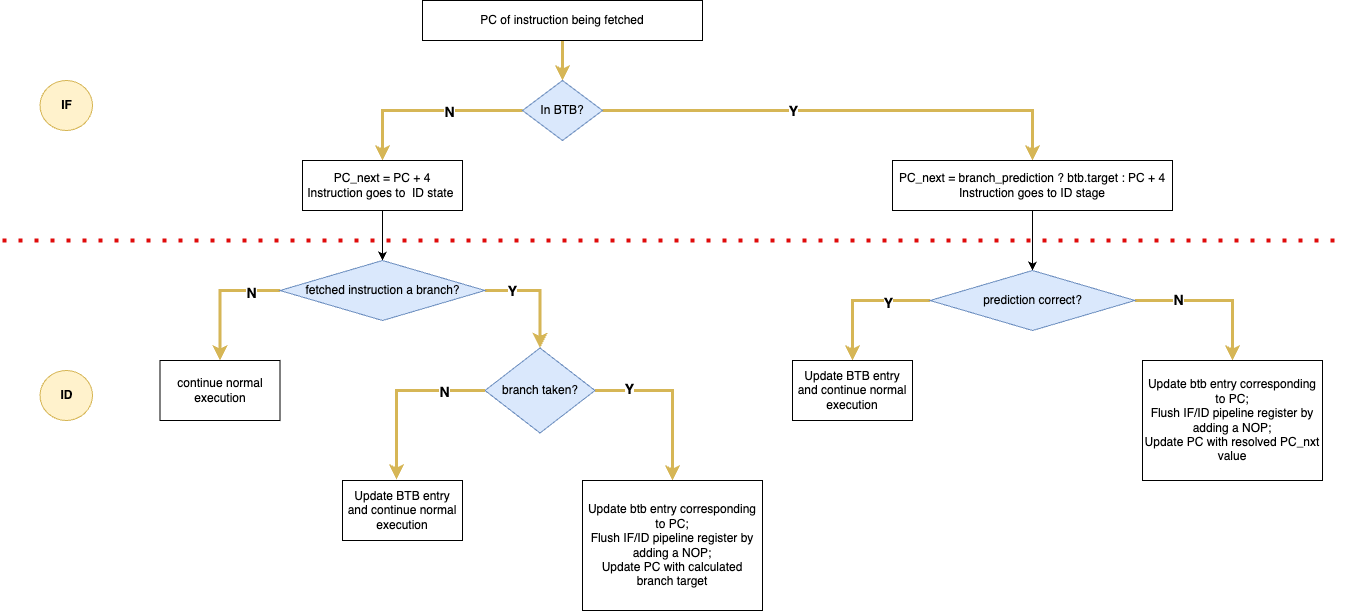

The diagram above was exported from draw.io. Its source (the exported page's mxGraphModel, read from the mxfile embedded in the PNG):
<mxGraphModel dx="1376" dy="249" grid="1" gridSize="10" guides="1" tooltips="1" connect="1" arrows="1" fold="1" page="0" pageScale="1" pageWidth="827" pageHeight="1169" math="0" shadow="0">
  <root>
    <mxCell id="0" />
    <mxCell id="1" parent="0" />
    <mxCell id="TFEVHNmQDJ-2zwP0eNp4-36" style="edgeStyle=orthogonalEdgeStyle;rounded=0;orthogonalLoop=1;jettySize=auto;html=1;entryX=0.5;entryY=0;entryDx=0;entryDy=0;fillColor=#fff2cc;strokeColor=#d6b656;strokeWidth=3;" parent="1" source="TFEVHNmQDJ-2zwP0eNp4-34" target="TFEVHNmQDJ-2zwP0eNp4-35" edge="1">
      <mxGeometry relative="1" as="geometry" />
    </mxCell>
    <mxCell id="TFEVHNmQDJ-2zwP0eNp4-34" value="PC of instruction being fetched" style="rounded=0;whiteSpace=wrap;html=1;" parent="1" vertex="1">
      <mxGeometry x="140" y="600" width="280" height="40" as="geometry" />
    </mxCell>
    <mxCell id="TFEVHNmQDJ-2zwP0eNp4-40" style="edgeStyle=orthogonalEdgeStyle;rounded=0;orthogonalLoop=1;jettySize=auto;html=1;exitX=0;exitY=0.5;exitDx=0;exitDy=0;entryX=0.5;entryY=0;entryDx=0;entryDy=0;fillColor=#fff2cc;strokeColor=#d6b656;strokeWidth=3;" parent="1" source="TFEVHNmQDJ-2zwP0eNp4-35" target="TFEVHNmQDJ-2zwP0eNp4-38" edge="1">
      <mxGeometry relative="1" as="geometry" />
    </mxCell>
    <mxCell id="EUmPWOKBNTS7WG_nW38w-5" value="&lt;b&gt;&lt;font style=&quot;font-size: 14px;&quot;&gt;N&lt;/font&gt;&lt;/b&gt;" style="edgeLabel;html=1;align=center;verticalAlign=middle;resizable=0;points=[];" vertex="1" connectable="0" parent="TFEVHNmQDJ-2zwP0eNp4-40">
      <mxGeometry x="-0.2211" y="1" relative="1" as="geometry">
        <mxPoint as="offset" />
      </mxGeometry>
    </mxCell>
    <mxCell id="TFEVHNmQDJ-2zwP0eNp4-41" style="edgeStyle=orthogonalEdgeStyle;rounded=0;orthogonalLoop=1;jettySize=auto;html=1;exitX=1;exitY=0.5;exitDx=0;exitDy=0;entryX=0.5;entryY=0;entryDx=0;entryDy=0;fillColor=#fff2cc;strokeColor=#d6b656;strokeWidth=3;" parent="1" source="TFEVHNmQDJ-2zwP0eNp4-35" target="TFEVHNmQDJ-2zwP0eNp4-39" edge="1">
      <mxGeometry relative="1" as="geometry" />
    </mxCell>
    <mxCell id="EUmPWOKBNTS7WG_nW38w-4" value="&lt;font style=&quot;font-size: 14px;&quot;&gt;&lt;b&gt;Y&lt;/b&gt;&lt;/font&gt;" style="edgeLabel;html=1;align=center;verticalAlign=middle;resizable=0;points=[];" vertex="1" connectable="0" parent="TFEVHNmQDJ-2zwP0eNp4-41">
      <mxGeometry x="-0.1812" y="2" relative="1" as="geometry">
        <mxPoint x="-7" y="2" as="offset" />
      </mxGeometry>
    </mxCell>
    <mxCell id="TFEVHNmQDJ-2zwP0eNp4-35" value="In BTB?" style="rhombus;whiteSpace=wrap;html=1;fillColor=#dae8fc;strokeColor=#6c8ebf;" parent="1" vertex="1">
      <mxGeometry x="240" y="680" width="80" height="60" as="geometry" />
    </mxCell>
    <mxCell id="TFEVHNmQDJ-2zwP0eNp4-43" value="" style="edgeStyle=orthogonalEdgeStyle;rounded=0;orthogonalLoop=1;jettySize=auto;html=1;" parent="1" source="TFEVHNmQDJ-2zwP0eNp4-38" target="TFEVHNmQDJ-2zwP0eNp4-42" edge="1">
      <mxGeometry relative="1" as="geometry" />
    </mxCell>
    <mxCell id="TFEVHNmQDJ-2zwP0eNp4-38" value="PC_next = PC + 4&lt;div&gt;Instruction goes to&amp;nbsp; ID state&amp;nbsp;&lt;/div&gt;" style="rounded=0;whiteSpace=wrap;html=1;" parent="1" vertex="1">
      <mxGeometry x="20" y="760" width="160" height="50" as="geometry" />
    </mxCell>
    <mxCell id="TFEVHNmQDJ-2zwP0eNp4-45" value="" style="edgeStyle=orthogonalEdgeStyle;rounded=0;orthogonalLoop=1;jettySize=auto;html=1;" parent="1" source="TFEVHNmQDJ-2zwP0eNp4-39" target="TFEVHNmQDJ-2zwP0eNp4-44" edge="1">
      <mxGeometry relative="1" as="geometry" />
    </mxCell>
    <mxCell id="TFEVHNmQDJ-2zwP0eNp4-39" value="PC_next = branch_prediction ? btb.target : PC + 4&lt;div&gt;Instruction goes to ID stage&lt;/div&gt;" style="rounded=0;whiteSpace=wrap;html=1;" parent="1" vertex="1">
      <mxGeometry x="610" y="760" width="280" height="50" as="geometry" />
    </mxCell>
    <mxCell id="TFEVHNmQDJ-2zwP0eNp4-53" style="edgeStyle=orthogonalEdgeStyle;rounded=0;orthogonalLoop=1;jettySize=auto;html=1;exitX=1;exitY=0.5;exitDx=0;exitDy=0;entryX=0.5;entryY=0;entryDx=0;entryDy=0;fillColor=#fff2cc;strokeColor=#d6b656;strokeWidth=3;" parent="1" source="TFEVHNmQDJ-2zwP0eNp4-42" target="TFEVHNmQDJ-2zwP0eNp4-52" edge="1">
      <mxGeometry relative="1" as="geometry" />
    </mxCell>
    <mxCell id="TFEVHNmQDJ-2zwP0eNp4-62" value="&lt;b&gt;&lt;font style=&quot;font-size: 14px;&quot;&gt;Y&lt;/font&gt;&lt;/b&gt;" style="edgeLabel;html=1;align=center;verticalAlign=middle;resizable=0;points=[];" parent="TFEVHNmQDJ-2zwP0eNp4-53" vertex="1" connectable="0">
      <mxGeometry x="-0.5245" relative="1" as="geometry">
        <mxPoint as="offset" />
      </mxGeometry>
    </mxCell>
    <mxCell id="TFEVHNmQDJ-2zwP0eNp4-60" style="edgeStyle=orthogonalEdgeStyle;rounded=0;orthogonalLoop=1;jettySize=auto;html=1;exitX=0;exitY=0.5;exitDx=0;exitDy=0;fillColor=#fff2cc;strokeColor=#d6b656;strokeWidth=3;" parent="1" source="TFEVHNmQDJ-2zwP0eNp4-42" target="TFEVHNmQDJ-2zwP0eNp4-46" edge="1">
      <mxGeometry relative="1" as="geometry" />
    </mxCell>
    <mxCell id="TFEVHNmQDJ-2zwP0eNp4-61" value="&lt;font style=&quot;font-size: 14px;&quot;&gt;&lt;b&gt;N&lt;/b&gt;&lt;/font&gt;" style="edgeLabel;html=1;align=center;verticalAlign=middle;resizable=0;points=[];" parent="TFEVHNmQDJ-2zwP0eNp4-60" vertex="1" connectable="0">
      <mxGeometry x="-0.5418" y="2" relative="1" as="geometry">
        <mxPoint x="1" as="offset" />
      </mxGeometry>
    </mxCell>
    <mxCell id="TFEVHNmQDJ-2zwP0eNp4-42" value="fetched instruction a branch?" style="rhombus;whiteSpace=wrap;html=1;fillColor=#dae8fc;strokeColor=#6c8ebf;" parent="1" vertex="1">
      <mxGeometry x="-2.5" y="860" width="205" height="60" as="geometry" />
    </mxCell>
    <mxCell id="TFEVHNmQDJ-2zwP0eNp4-68" style="edgeStyle=orthogonalEdgeStyle;rounded=0;orthogonalLoop=1;jettySize=auto;html=1;exitX=0;exitY=0.5;exitDx=0;exitDy=0;entryX=0.5;entryY=0;entryDx=0;entryDy=0;strokeWidth=3;fillColor=#fff2cc;strokeColor=#d6b656;" parent="1" source="TFEVHNmQDJ-2zwP0eNp4-44" target="TFEVHNmQDJ-2zwP0eNp4-67" edge="1">
      <mxGeometry relative="1" as="geometry" />
    </mxCell>
    <mxCell id="EUmPWOKBNTS7WG_nW38w-1" value="&lt;b&gt;&lt;font style=&quot;font-size: 14px;&quot;&gt;Y&lt;/font&gt;&lt;/b&gt;" style="edgeLabel;html=1;align=center;verticalAlign=middle;resizable=0;points=[];" vertex="1" connectable="0" parent="TFEVHNmQDJ-2zwP0eNp4-68">
      <mxGeometry x="-0.3891" y="2" relative="1" as="geometry">
        <mxPoint as="offset" />
      </mxGeometry>
    </mxCell>
    <mxCell id="TFEVHNmQDJ-2zwP0eNp4-70" style="edgeStyle=orthogonalEdgeStyle;rounded=0;orthogonalLoop=1;jettySize=auto;html=1;exitX=1;exitY=0.5;exitDx=0;exitDy=0;entryX=0.5;entryY=0;entryDx=0;entryDy=0;strokeWidth=3;fillColor=#fff2cc;strokeColor=#d6b656;" parent="1" source="TFEVHNmQDJ-2zwP0eNp4-44" target="TFEVHNmQDJ-2zwP0eNp4-76" edge="1">
      <mxGeometry relative="1" as="geometry">
        <mxPoint x="950" y="960" as="targetPoint" />
      </mxGeometry>
    </mxCell>
    <mxCell id="EUmPWOKBNTS7WG_nW38w-2" value="&lt;font style=&quot;font-size: 14px;&quot;&gt;&lt;b&gt;N&lt;/b&gt;&lt;/font&gt;" style="edgeLabel;html=1;align=center;verticalAlign=middle;resizable=0;points=[];" vertex="1" connectable="0" parent="TFEVHNmQDJ-2zwP0eNp4-70">
      <mxGeometry x="-0.454" y="1" relative="1" as="geometry">
        <mxPoint as="offset" />
      </mxGeometry>
    </mxCell>
    <mxCell id="TFEVHNmQDJ-2zwP0eNp4-44" value="prediction correct?" style="rhombus;whiteSpace=wrap;html=1;fillColor=#dae8fc;strokeColor=#6c8ebf;" parent="1" vertex="1">
      <mxGeometry x="647.5" y="870" width="205" height="60" as="geometry" />
    </mxCell>
    <mxCell id="TFEVHNmQDJ-2zwP0eNp4-46" value="continue normal execution" style="rounded=0;whiteSpace=wrap;html=1;" parent="1" vertex="1">
      <mxGeometry x="-122.5" y="960" width="120" height="60" as="geometry" />
    </mxCell>
    <mxCell id="TFEVHNmQDJ-2zwP0eNp4-59" style="edgeStyle=orthogonalEdgeStyle;rounded=0;orthogonalLoop=1;jettySize=auto;html=1;exitX=1;exitY=0.5;exitDx=0;exitDy=0;entryX=0.5;entryY=0;entryDx=0;entryDy=0;fillColor=#fff2cc;strokeColor=#d6b656;strokeWidth=3;" parent="1" source="TFEVHNmQDJ-2zwP0eNp4-52" target="TFEVHNmQDJ-2zwP0eNp4-57" edge="1">
      <mxGeometry relative="1" as="geometry" />
    </mxCell>
    <mxCell id="TFEVHNmQDJ-2zwP0eNp4-66" value="&lt;b&gt;&lt;font style=&quot;font-size: 14px;&quot;&gt;Y&lt;/font&gt;&lt;/b&gt;" style="edgeLabel;html=1;align=center;verticalAlign=middle;resizable=0;points=[];" parent="TFEVHNmQDJ-2zwP0eNp4-59" vertex="1" connectable="0">
      <mxGeometry x="-0.6" y="2" relative="1" as="geometry">
        <mxPoint as="offset" />
      </mxGeometry>
    </mxCell>
    <mxCell id="TFEVHNmQDJ-2zwP0eNp4-52" value="branch taken?" style="rhombus;whiteSpace=wrap;html=1;fillColor=#dae8fc;strokeColor=#6c8ebf;" parent="1" vertex="1">
      <mxGeometry x="202.5" y="947.5" width="110" height="85" as="geometry" />
    </mxCell>
    <mxCell id="TFEVHNmQDJ-2zwP0eNp4-55" value="&lt;div&gt;Update BTB entry and&amp;nbsp;&lt;span style=&quot;background-color: transparent; color: light-dark(rgb(0, 0, 0), rgb(255, 255, 255));&quot;&gt;continue normal execution&lt;/span&gt;&lt;/div&gt;" style="rounded=0;whiteSpace=wrap;html=1;" parent="1" vertex="1">
      <mxGeometry x="60" y="1080" width="120" height="60" as="geometry" />
    </mxCell>
    <mxCell id="TFEVHNmQDJ-2zwP0eNp4-57" value="&lt;div&gt;Update btb entry corresponding to PC;&lt;/div&gt;&lt;div&gt;Flush IF/ID pipeline register by adding a NOP;&lt;/div&gt;&lt;div&gt;Update PC with calculated branch target&lt;/div&gt;" style="rounded=0;whiteSpace=wrap;html=1;" parent="1" vertex="1">
      <mxGeometry x="300" y="1080" width="180" height="130" as="geometry" />
    </mxCell>
    <mxCell id="TFEVHNmQDJ-2zwP0eNp4-58" style="edgeStyle=orthogonalEdgeStyle;rounded=0;orthogonalLoop=1;jettySize=auto;html=1;exitX=0;exitY=0.5;exitDx=0;exitDy=0;entryX=0.45;entryY=-0.017;entryDx=0;entryDy=0;entryPerimeter=0;fillColor=#fff2cc;strokeColor=#d6b656;strokeWidth=3;" parent="1" source="TFEVHNmQDJ-2zwP0eNp4-52" target="TFEVHNmQDJ-2zwP0eNp4-55" edge="1">
      <mxGeometry relative="1" as="geometry" />
    </mxCell>
    <mxCell id="TFEVHNmQDJ-2zwP0eNp4-65" value="&lt;b&gt;&lt;font style=&quot;font-size: 14px;&quot;&gt;N&lt;/font&gt;&lt;/b&gt;" style="edgeLabel;html=1;align=center;verticalAlign=middle;resizable=0;points=[];" parent="TFEVHNmQDJ-2zwP0eNp4-58" vertex="1" connectable="0">
      <mxGeometry x="-0.5323" y="1" relative="1" as="geometry">
        <mxPoint x="1" as="offset" />
      </mxGeometry>
    </mxCell>
    <mxCell id="TFEVHNmQDJ-2zwP0eNp4-67" value="Update BTB entry and&amp;nbsp;&lt;span style=&quot;color: light-dark(rgb(0, 0, 0), rgb(255, 255, 255)); background-color: transparent;&quot;&gt;continue normal execution&lt;/span&gt;" style="rounded=0;whiteSpace=wrap;html=1;" parent="1" vertex="1">
      <mxGeometry x="510" y="960" width="120" height="60" as="geometry" />
    </mxCell>
    <mxCell id="TFEVHNmQDJ-2zwP0eNp4-73" value="" style="endArrow=none;dashed=1;html=1;dashPattern=1 3;strokeWidth=4;rounded=0;strokeColor=light-dark(#e00b0b, #ededed);" parent="1" edge="1">
      <mxGeometry width="50" height="50" relative="1" as="geometry">
        <mxPoint x="-280" y="840" as="sourcePoint" />
        <mxPoint x="1060" y="840" as="targetPoint" />
      </mxGeometry>
    </mxCell>
    <mxCell id="TFEVHNmQDJ-2zwP0eNp4-74" value="&lt;b&gt;IF&lt;/b&gt;" style="ellipse;whiteSpace=wrap;html=1;fillColor=#fff2cc;strokeColor=#d6b656;" parent="1" vertex="1">
      <mxGeometry x="-242.5" y="680" width="52.5" height="50" as="geometry" />
    </mxCell>
    <mxCell id="TFEVHNmQDJ-2zwP0eNp4-75" value="&lt;b&gt;ID&lt;/b&gt;" style="ellipse;whiteSpace=wrap;html=1;fillColor=#fff2cc;strokeColor=#d6b656;" parent="1" vertex="1">
      <mxGeometry x="-242.5" y="970" width="52.5" height="50" as="geometry" />
    </mxCell>
    <mxCell id="TFEVHNmQDJ-2zwP0eNp4-76" value="&lt;div&gt;Update btb entry corresponding to PC;&lt;/div&gt;&lt;div&gt;Flush IF/ID pipeline register by adding a NOP;&lt;/div&gt;&lt;div&gt;Update PC&amp;nbsp;&lt;span style=&quot;background-color: transparent; color: light-dark(rgb(0, 0, 0), rgb(255, 255, 255));&quot;&gt;with resolved PC_nxt value&lt;/span&gt;&lt;/div&gt;" style="rounded=0;whiteSpace=wrap;html=1;" parent="1" vertex="1">
      <mxGeometry x="860" y="960" width="180" height="120" as="geometry" />
    </mxCell>
  </root>
</mxGraphModel>